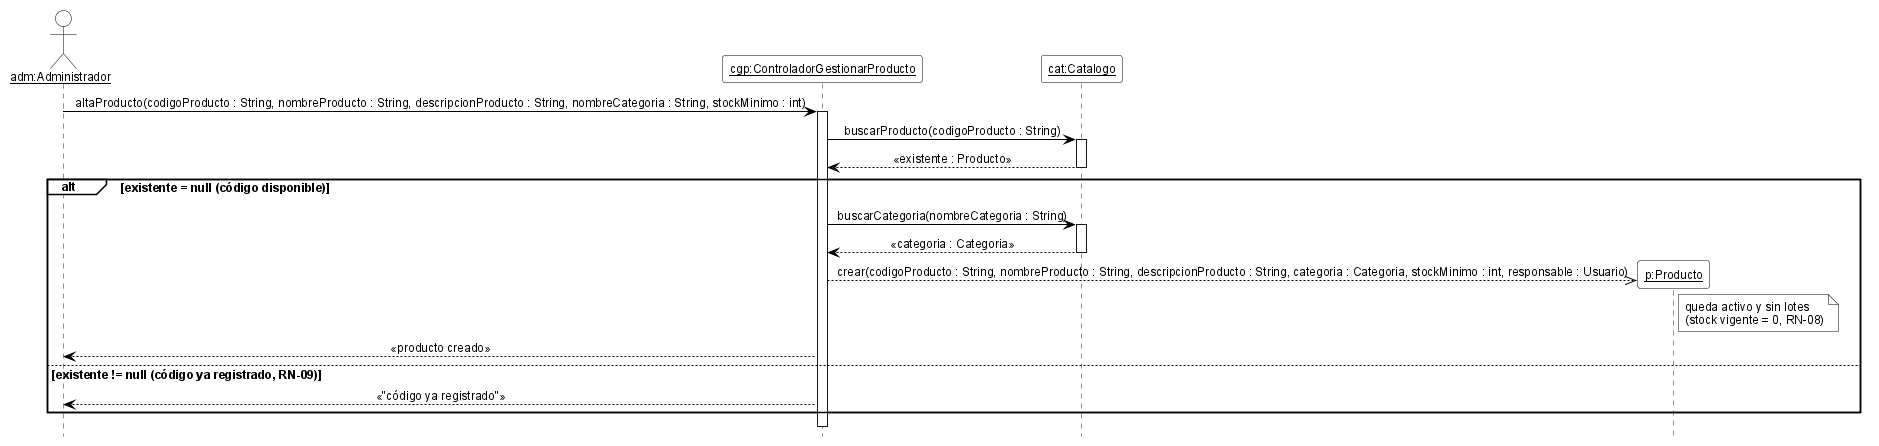

The diagram above was rendered by PlantUML. Its source (embedded in the PNG):
@startuml DSD_CU-04_altaProducto
' Diagrama de Secuencia de Diseño (DSD) - CU-04 Gestionar producto - altaProducto
' Estilo de los ejemplos de la teoría (introducirArticulo / crearNuevaVenta).
hide footbox
skinparam shadowing false
skinparam defaultFontName Arial
skinparam defaultFontSize 12
skinparam sequenceMessageAlign center
skinparam ArrowColor black
skinparam ParticipantBackgroundColor white
skinparam ParticipantBorderColor black
skinparam ActorBackgroundColor white
skinparam ActorBorderColor black
skinparam LifeLineBorderColor black
skinparam LifeLineBackgroundColor white
skinparam SequenceGroupBackgroundColor white
skinparam SequenceGroupBorderColor black
skinparam SequenceGroupHeaderFontColor black
skinparam NoteBackgroundColor white
skinparam NoteBorderColor black

actor "<u>adm:Administrador</u>" as adm
participant "<u>cgp:ControladorGestionarProducto</u>" as cgp
participant "<u>cat:Catalogo</u>" as cat

adm -> cgp ++ : altaProducto(codigoProducto : String, nombreProducto : String, descripcionProducto : String, nombreCategoria : String, stockMinimo : int)
cgp -> cat ++ : buscarProducto(codigoProducto : String)
cat --> cgp -- : «existente : Producto»
alt existente = null (código disponible)
  cgp -> cat ++ : buscarCategoria(nombreCategoria : String)
  cat --> cgp -- : «categoria : Categoria»
  create participant "<u>p:Producto</u>" as p
  cgp -->> p : crear(codigoProducto : String, nombreProducto : String, descripcionProducto : String, categoria : Categoria, stockMinimo : int, responsable : Usuario)
  note right of p : queda activo y sin lotes\n(stock vigente = 0, RN-08)
  cgp --> adm : «producto creado»
else existente != null (código ya registrado, RN-09)
  cgp --> adm : «"código ya registrado"»
end
deactivate cgp

@enduml